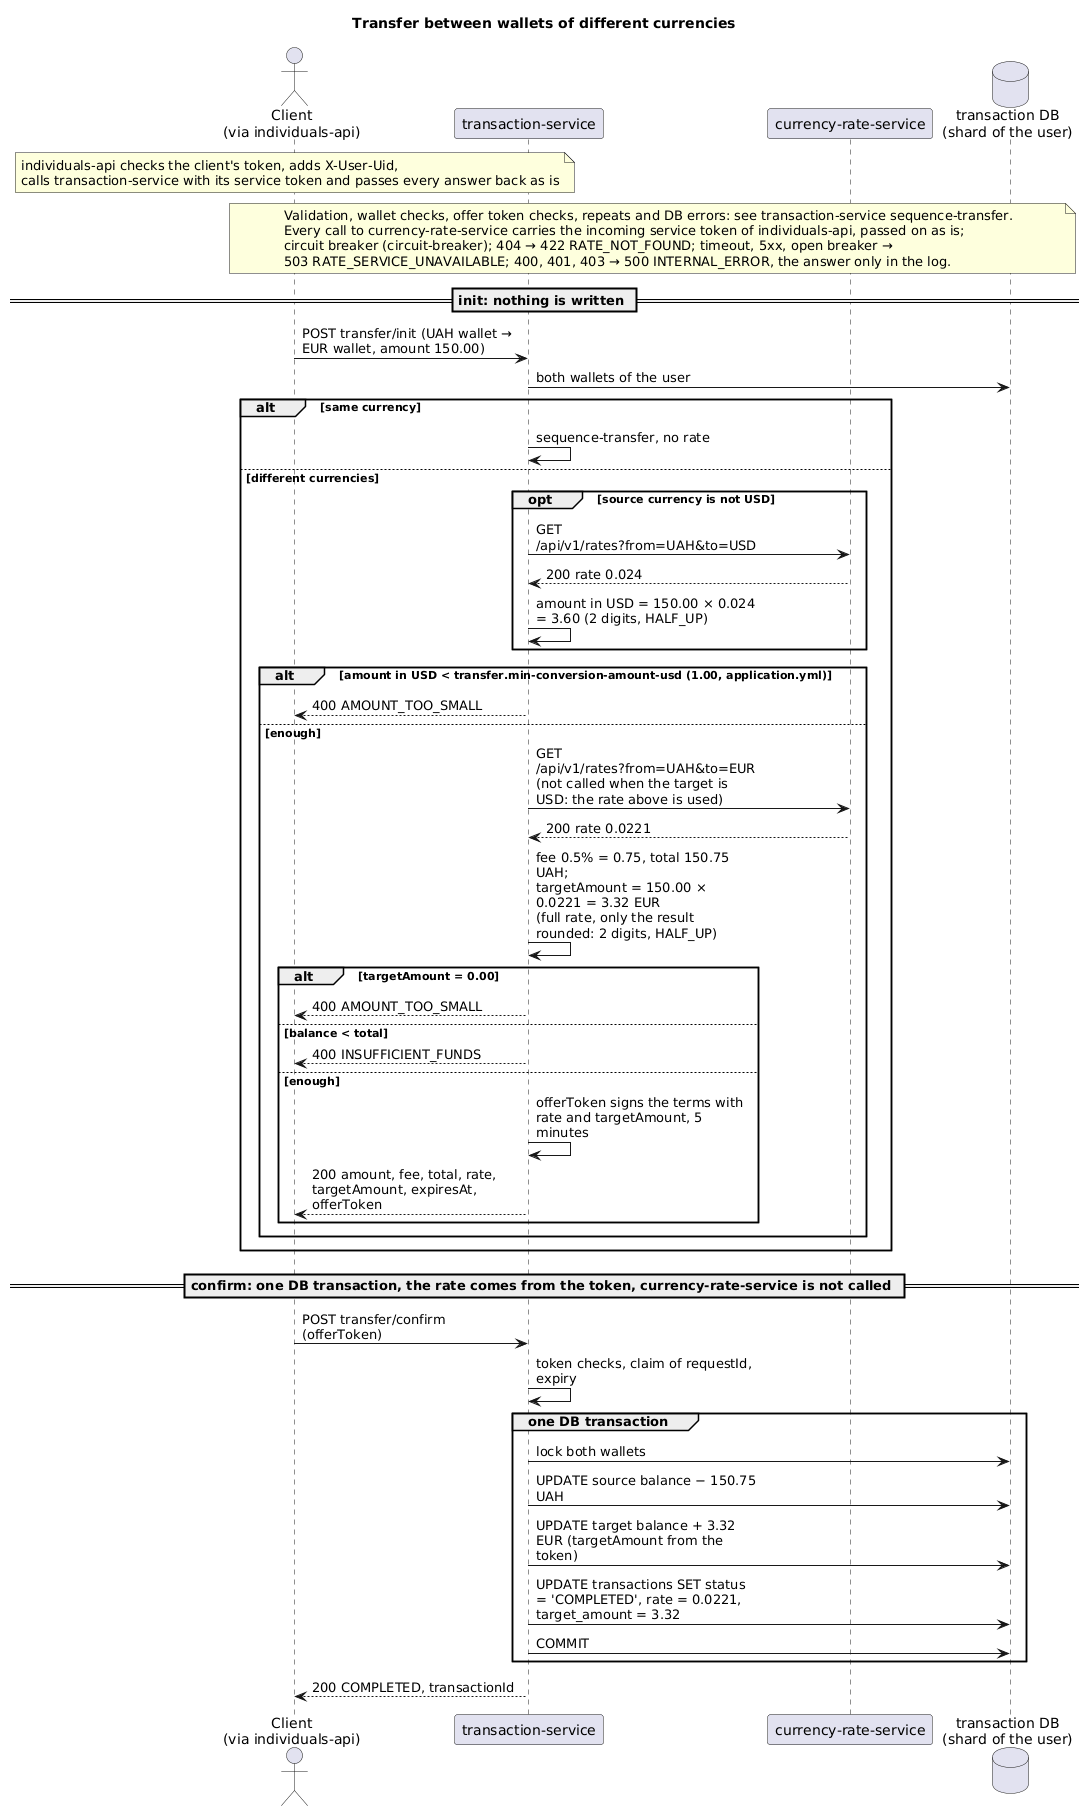

The diagram above was rendered by PlantUML. Its source (embedded in the PNG):
@startuml sequence-transfer-between-currencies
title Transfer between wallets of different currencies
skinparam maxMessageSize 220
skinparam responseMessageBelowArrow true

actor "Client\n(via individuals-api)" as Client
participant "transaction-service" as TS
participant "currency-rate-service" as CRS
database "transaction DB\n(shard of the user)" as DB

note over Client
  individuals-api checks the client's token, adds X-User-Uid,
  calls transaction-service with its service token and passes every answer back as is
end note
note across
  Validation, wallet checks, offer token checks, repeats and DB errors: see transaction-service sequence-transfer.
  Every call to currency-rate-service carries the incoming service token of individuals-api, passed on as is;
  circuit breaker (circuit-breaker); 404 → 422 RATE_NOT_FOUND; timeout, 5xx, open breaker →
  503 RATE_SERVICE_UNAVAILABLE; 400, 401, 403 → 500 INTERNAL_ERROR, the answer only in the log.
end note

== init: nothing is written ==
Client -> TS: POST transfer/init (UAH wallet → EUR wallet, amount 150.00)
TS -> DB: both wallets of the user
alt same currency
    TS -> TS: sequence-transfer, no rate
else different currencies
    opt source currency is not USD
        TS -> CRS: GET /api/v1/rates?from=UAH&to=USD
        CRS --> TS: 200 rate 0.024
        TS -> TS: amount in USD = 150.00 × 0.024 = 3.60 (2 digits, HALF_UP)
    end
    alt amount in USD < transfer.min-conversion-amount-usd (1.00, application.yml)
        TS --> Client: 400 AMOUNT_TOO_SMALL
    else enough
        TS -> CRS: GET /api/v1/rates?from=UAH&to=EUR\n(not called when the target is USD: the rate above is used)
        CRS --> TS: 200 rate 0.0221
        TS -> TS: fee 0.5% = 0.75, total 150.75 UAH;\ntargetAmount = 150.00 × 0.0221 = 3.32 EUR\n(full rate, only the result rounded: 2 digits, HALF_UP)
        alt targetAmount = 0.00
            TS --> Client: 400 AMOUNT_TOO_SMALL
        else balance < total
            TS --> Client: 400 INSUFFICIENT_FUNDS
        else enough
            TS -> TS: offerToken signs the terms with rate and targetAmount, 5 minutes
            TS --> Client: 200 amount, fee, total, rate, targetAmount, expiresAt, offerToken
        end
    end
end

== confirm: one DB transaction, the rate comes from the token, currency-rate-service is not called ==
Client -> TS: POST transfer/confirm (offerToken)
TS -> TS: token checks, claim of requestId, expiry
group one DB transaction
    TS -> DB: lock both wallets
    TS -> DB: UPDATE source balance − 150.75 UAH
    TS -> DB: UPDATE target balance + 3.32 EUR (targetAmount from the token)
    TS -> DB: UPDATE transactions SET status = 'COMPLETED', rate = 0.0221, target_amount = 3.32
    TS -> DB: COMMIT
end
TS --> Client: 200 COMPLETED, transactionId
@enduml